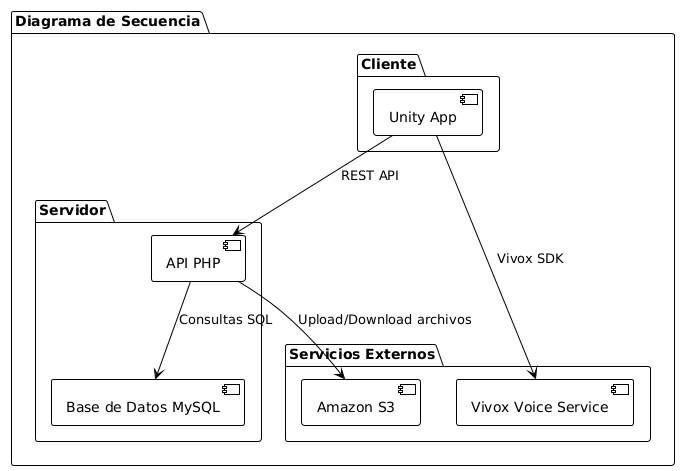

The diagram above was rendered by PlantUML. Its source (embedded in the PNG):
@startuml
!theme plain
package "Diagrama de Secuencia" {
package "Cliente" {
    [Unity App] 
}

package "Servidor" {
    [API PHP]
    [Base de Datos MySQL]
}

package "Servicios Externos" {
    [Amazon S3]
    [Vivox Voice Service]
}

[Unity App] --> [API PHP] : REST API
[Unity App] --> [Vivox Voice Service] : Vivox SDK
[API PHP] --> [Base de Datos MySQL] : Consultas SQL
[API PHP] --> [Amazon S3] : Upload/Download archivos
}
@enduml